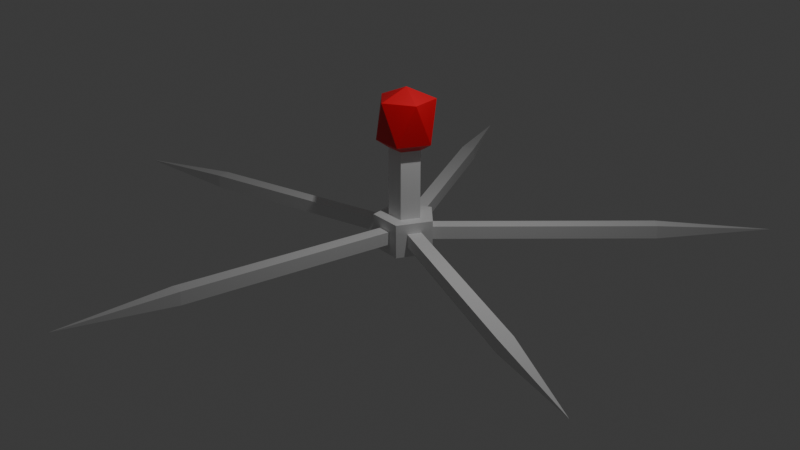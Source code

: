 # Source: Phage.blend  (saved by Blender 5.2.44; exported with 4.5.12 LTS)
import bpy
from mathutils import Matrix  # noqa: F401  (used for matrix-valued properties, if any)

bpy.ops.wm.read_factory_settings(use_empty=True)
scene = bpy.context.scene
scene.name = 'Scene'

# ---- collections
col_collection = bpy.data.collections.new('Collection'); scene.collection.children.link(col_collection)

# ---- materials (node trees are filled in below, after node groups)
mat_material = bpy.data.materials.new('Material')
mat_material.alpha_threshold = 0.0
mat_material.use_backface_culling_lightprobe_volume = False
mat_material.roughness = 0.5
mat_material.line_color = (0.0, 0.0, 0.0, 1.0)
mat_material_002 = bpy.data.materials.new('Material.002')

# ---- material node trees
mat_material.use_nodes = True; mat_material.node_tree.nodes.clear()
_N = mat_material.node_tree.nodes; _L = mat_material.node_tree.links
n0 = _N.new('ShaderNodeOutputMaterial'); n0.name = 'Material Output'; n0.location = (200, 100)
n1 = _N.new('ShaderNodeBsdfPrincipled'); n1.name = 'Principled BSDF'; n1.location = (-200, 100)
n1.inputs[10].default_value = 0.005
_L.new(n1.outputs[0], n0.inputs[0])
n0.is_active_output = True
mat_material_002.use_nodes = True; mat_material_002.node_tree.nodes.clear()
_N = mat_material_002.node_tree.nodes; _L = mat_material_002.node_tree.links
n0 = _N.new('ShaderNodeBsdfPrincipled'); n0.name = 'Principled BSDF'; n0.location = (-200, 100)
n0.inputs[0].default_value = (0.8, 0.006246, 0.01754, 1.0)
n0.inputs[10].default_value = 0.005
n1 = _N.new('ShaderNodeOutputMaterial'); n1.name = 'Material Output'; n1.location = (200, 100)
_L.new(n0.outputs[0], n1.inputs[0])
n1.is_active_output = True

# ---- world
world_world = bpy.data.worlds.new('World'); scene.world = world_world
world_world.use_nodes = True; world_world.node_tree.nodes.clear()
_N = world_world.node_tree.nodes; _L = world_world.node_tree.links
n0 = _N.new('ShaderNodeOutputWorld'); n0.name = 'World Output'; n0.location = (200, 100)
n1 = _N.new('ShaderNodeBackground'); n1.name = 'Background'; n1.location = (-200, 100)
n1.inputs[0].default_value = (0.05088, 0.05088, 0.05088, 1.0)
_L.new(n1.outputs[0], n0.inputs[0])
n0.is_active_output = True
world_world.color = (0.05088, 0.05088, 0.05088)
world_world.sun_shadow_jitter_overblur = 0.0

# ---- cameras
cam_camera = bpy.data.cameras.new('Camera')
cam_camera.clip_end = 100.0
cam_camera.ortho_scale = 7.314

# ---- lights
light_light = bpy.data.lights.new('Light', 'POINT')
light_light.energy = 1000.0
light_light.shadow_soft_size = 0.1

# ---- meshes
me_icosphere = bpy.data.meshes.new('Icosphere')
me_icosphere.from_pydata([(0.7236, -0.5257, -0.6344), (-0.2764, -0.8506, -0.6344), (-0.8944, 0.0, -0.6344), (-0.2764, 0.8506, -0.6344), (0.4266, 0.31, -0.8637), (0.2764, -0.8506, 0.6344), (-0.7236, -0.5257, 0.6344), (-0.7236, 0.5257, 0.6344), (0.2764, 0.8506, 0.6344), (0.8944, 0.0, 0.6344), (0.0, 0.0, 1.0), (0.4266, -0.31, -0.8637), (-0.163, -0.5015, -0.8637), (0.7236, 0.5257, -0.6344), (-0.5273, 0.0, -0.8637), (-0.163, 0.5015, -0.8637), (-0.163, -0.5015, -3.011), (-0.3062, -0.9423, -3.011), (0.4266, -0.31, -3.011), (0.4266, 0.31, -3.011), (-0.5273, -1.472e-08, -3.011), (-0.163, 0.5015, -3.011), (0.8016, -0.5824, -3.011), (0.8016, 0.5824, -3.011), (-0.9908, -2.766e-08, -3.011), (-0.3062, 0.9423, -3.011), (-0.3062, -0.9423, -4.069), (0.8016, -0.5824, -4.069), (0.8016, 0.5824, -4.069), (-0.9908, -2.766e-08, -4.069), (-0.3062, 0.9423, -4.069), (-0.3062, -0.9423, -3.011), (-0.9908, -2.766e-08, -3.011), (-0.3062, -0.9423, -4.069), (-0.9908, -2.766e-08, -4.069), (0.8016, -0.5824, -3.011), (-0.3062, -0.9423, -3.011), (0.8016, -0.5824, -4.069), (-0.3062, -0.9423, -4.069), (0.8016, 0.5824, -3.011), (0.8016, -0.5824, -3.011), (0.8016, 0.5824, -4.069), (0.8016, -0.5824, -4.069), (-0.3062, 0.9423, -3.011), (0.8016, 0.5824, -3.011), (-0.3062, 0.9423, -4.069), (0.8016, 0.5824, -4.069), (-0.9908, -2.766e-08, -3.011), (-0.3062, 0.9423, -3.011), (-0.9908, -2.766e-08, -4.069), (-0.3062, 0.9423, -4.069), (-0.5169, -0.6523, -3.337), (-0.7801, -0.29, -3.337), (-0.5169, -0.6523, -3.744), (-0.7801, -0.29, -3.744), (0.4607, -0.6932, -3.337), (0.03477, -0.8315, -3.337), (0.4607, -0.6932, -3.744), (0.03477, -0.8315, -3.744), (0.8016, 0.2239, -3.337), (0.8016, -0.2239, -3.337), (0.8016, 0.2239, -3.744), (0.8016, -0.2239, -3.744), (0.03477, 0.8315, -3.337), (0.4607, 0.6932, -3.337), (0.03477, 0.8315, -3.744), (0.4607, 0.6932, -3.744), (-0.7801, 0.29, -3.337), (-0.5169, 0.6523, -3.337), (-0.7801, 0.29, -3.744), (-0.5169, 0.6523, -3.744), (-2.453, -2.059, -3.337), (-2.716, -1.697, -3.337), (-2.453, -2.059, -3.744), (-2.716, -1.697, -3.744), (1.2, -2.969, -3.337), (0.7742, -3.107, -3.337), (1.2, -2.969, -3.744), (0.7742, -3.107, -3.744), (3.195, 0.2239, -3.337), (3.195, -0.2239, -3.337), (3.195, 0.2239, -3.744), (3.195, -0.2239, -3.744), (0.7742, 3.107, -3.337), (1.2, 2.969, -3.337), (0.7742, 3.107, -3.744), (1.2, 2.969, -3.744), (-2.716, 1.697, -3.337), (-2.453, 2.059, -3.337), (-2.716, 1.697, -3.744), (-2.453, 2.059, -3.744), (-2.989, -2.448, -3.337), (-3.252, -2.086, -3.337), (-2.989, -2.448, -3.744), (-3.252, -2.086, -3.744), (1.405, -3.599, -3.337), (0.9791, -3.738, -3.337), (1.405, -3.599, -3.744), (0.9791, -3.738, -3.744), (3.857, 0.2239, -3.337), (3.857, -0.2239, -3.337), (3.857, 0.2239, -3.744), (3.857, -0.2239, -3.744), (0.9791, 3.738, -3.337), (1.405, 3.599, -3.337), (0.9791, 3.738, -3.744), (1.405, 3.599, -3.744), (-3.252, 2.086, -3.337), (-2.989, 2.448, -3.337), (-3.252, 2.086, -3.744), (-2.989, 2.448, -3.744), (-5.652, -4.384, -3.337), (-5.916, -4.021, -3.337), (-5.652, -4.384, -3.744), (-5.916, -4.021, -3.744), (2.422, -6.73, -3.337), (1.996, -6.869, -3.337), (2.422, -6.73, -3.744), (1.996, -6.869, -3.744), (7.15, 0.2239, -3.337), (7.15, -0.2239, -3.337), (7.15, 0.2239, -3.744), (7.15, -0.2239, -3.744), (1.996, 6.869, -3.337), (2.422, 6.73, -3.337), (1.996, 6.869, -3.744), (2.422, 6.73, -3.744), (-5.916, 4.021, -3.337), (-5.652, 4.384, -3.337), (-5.916, 4.021, -3.744), (-5.652, 4.384, -3.744), (-6.071, -4.688, -3.337), (-6.334, -4.325, -3.337), (-6.071, -4.688, -3.744), (-6.334, -4.325, -3.744), (2.582, -7.222, -3.337), (2.156, -7.361, -3.337), (2.582, -7.222, -3.744), (2.156, -7.361, -3.744), (7.667, 0.2239, -3.337), (7.667, -0.2239, -3.337), (7.667, 0.2239, -3.744), (7.667, -0.2239, -3.744), (2.156, 7.361, -3.337), (2.582, 7.222, -3.337), (2.156, 7.361, -3.744), (2.582, 7.222, -3.744), (-6.334, 4.325, -3.337), (-6.071, 4.688, -3.337), (-6.334, 4.325, -3.744), (-6.071, 4.688, -3.744), (-9.057, -6.58, -3.54), (3.459, -10.65, -3.54), (11.19, 0.0, -3.54), (3.459, 10.65, -3.54), (-9.057, 6.58, -3.54)], [(33, 37)], [(11, 12, 16, 18), (12, 14, 20, 16), (15, 4, 19, 21), (4, 11, 18, 19), (14, 15, 21, 20), (0, 13, 9), (1, 0, 5), (2, 1, 6), (3, 2, 7), (13, 3, 8), (0, 9, 5), (1, 5, 6), (2, 6, 7), (3, 7, 8), (13, 8, 9), (5, 9, 10), (6, 5, 10), (7, 6, 10), (8, 7, 10), (9, 8, 10), (12, 11, 0, 1), (11, 4, 13, 0), (14, 12, 1, 2), (15, 14, 2, 3), (4, 15, 3, 13), (21, 19, 23, 25), (19, 18, 22, 23), (16, 20, 24, 17), (20, 21, 25, 24), (18, 16, 17, 22), (27, 22, 35, 37), (29, 26, 33, 34), (23, 28, 46, 44), (27, 28, 41, 42), (30, 29, 49, 50), (41, 39, 59, 61), (17, 24, 32, 31), (24, 29, 34, 32), (26, 17, 31, 33), (44, 46, 66, 64), (26, 27, 37, 38), (22, 17, 36, 35), (17, 26, 38, 36), (37, 35, 55, 57), (23, 22, 40, 39), (28, 23, 39, 41), (22, 27, 42, 40), (50, 49, 69, 70), (28, 30, 45, 46), (30, 25, 43, 45), (25, 23, 44, 43), (40, 42, 62, 60), (24, 25, 48, 47), (25, 30, 50, 48), (29, 24, 47, 49), (58, 57, 77, 78), (63, 64, 84, 83), (68, 70, 90, 88), (55, 56, 76, 75), (61, 59, 79, 81), (49, 47, 67, 69), (45, 43, 63, 65), (48, 50, 70, 68), (31, 32, 52, 51), (35, 36, 56, 55), (34, 33, 53, 54), (39, 40, 60, 59), (38, 37, 57, 58), (43, 44, 64, 63), (33, 31, 51, 53), (42, 41, 61, 62), (47, 48, 68, 67), (36, 38, 58, 56), (46, 45, 65, 66), (32, 34, 54, 52), (73, 71, 91, 93), (82, 81, 101, 102), (87, 88, 108, 107), (74, 73, 93, 94), (79, 80, 100, 99), (66, 65, 85, 86), (56, 58, 78, 76), (64, 66, 86, 84), (57, 55, 75, 77), (51, 52, 72, 71), (65, 63, 83, 85), (59, 60, 80, 79), (54, 53, 73, 74), (67, 68, 88, 87), (62, 61, 81, 82), (53, 51, 71, 73), (70, 69, 89, 90), (60, 62, 82, 80), (52, 54, 74, 72), (69, 67, 87, 89), (97, 95, 115, 117), (104, 106, 126, 124), (96, 98, 118, 116), (106, 105, 125, 126), (98, 97, 117, 118), (90, 89, 109, 110), (80, 82, 102, 100), (72, 74, 94, 92), (89, 87, 107, 109), (81, 79, 99, 101), (75, 76, 96, 95), (88, 90, 110, 108), (83, 84, 104, 103), (78, 77, 97, 98), (86, 85, 105, 106), (76, 78, 98, 96), (84, 86, 106, 104), (77, 75, 95, 97), (71, 72, 92, 91), (85, 83, 103, 105), (129, 127, 147, 149), (112, 114, 134, 132), (120, 122, 142, 140), (130, 129, 149, 150), (113, 111, 131, 133), (91, 92, 112, 111), (105, 103, 123, 125), (99, 100, 120, 119), (94, 93, 113, 114), (107, 108, 128, 127), (102, 101, 121, 122), (93, 91, 111, 113), (110, 109, 129, 130), (100, 102, 122, 120), (92, 94, 114, 112), (109, 107, 127, 129), (101, 99, 119, 121), (95, 96, 116, 115), (108, 110, 130, 128), (103, 104, 124, 123), (139, 140, 153), (145, 143, 154), (131, 132, 151), (137, 135, 152), (144, 146, 154), (121, 119, 139, 141), (115, 116, 136, 135), (128, 130, 150, 148), (123, 124, 144, 143), (118, 117, 137, 138), (126, 125, 145, 146), (116, 118, 138, 136), (124, 126, 146, 144), (117, 115, 135, 137), (111, 112, 132, 131), (125, 123, 143, 145), (119, 120, 140, 139), (114, 113, 133, 134), (127, 128, 148, 147), (122, 121, 141, 142), (134, 133, 151), (147, 148, 155), (142, 141, 153), (133, 131, 151), (150, 149, 155), (140, 142, 153), (132, 134, 151), (149, 147, 155), (141, 139, 153), (135, 136, 152), (148, 150, 155), (143, 144, 154), (138, 137, 152), (146, 145, 154), (136, 138, 152), (38, 34, 49, 45, 50, 41, 46, 37, 42, 33)])
me_icosphere.polygons.foreach_set('material_index', [0, 0, 0, 0, 0, 1, 1, 1, 1, 1, 1, 1, 1, 1, 1, 1, 1, 1, 1, 1, 1, 1, 1, 1, 1, 0, 0, 0, 0, 0, 0, 0, 0, 0, 0, 0, 0, 0, 0, 0, 0, 0, 0, 0, 0, 0, 0, 0, 0, 0, 0, 0, 0, 0, 0, 0, 0, 0, 0, 0, 0, 0, 0, 0, 0, 0, 0, 0, 0, 0, 0, 0, 0, 0, 0, 0, 0, 0, 0, 0, 0, 0, 0, 0, 0, 0, 0, 0, 0, 0, 0, 0, 0, 0, 0, 0, 0, 0, 0, 0, 0, 0, 0, 0, 0, 0, 0, 0, 0, 0, 0, 0, 0, 0, 0, 0, 0, 0, 0, 0, 0, 0, 0, 0, 0, 0, 0, 0, 0, 0, 0, 0, 0, 0, 0, 0, 0, 0, 0, 0, 0, 0, 0, 0, 0, 0, 0, 0, 0, 0, 0, 0, 0, 0, 0, 0, 0, 0, 0, 0, 0, 0, 0, 0, 0, 0, 0, 0, 0, 0, 0])
_uv = me_icosphere.uv_layers.new(name='UVMap')
_uv.uv.foreach_set('vector', [0.31, 0.0859, 0.1282, 0.0859, 0.1282, 0.0859, 0.31, 0.0859, 0.9627, 0.0859, 0.7809, 0.0859, 0.7809, 0.0859, 0.9627, 0.0859, 0.5991, 0.0859, 0.4919, 0.0859, 0.4919, 0.0859, 0.5991, 0.0859, 0.4919, 0.0859, 0.31, 0.0859, 0.31, 0.0859, 0.4919, 0.0859, 0.7809, 0.0859, 0.5991, 0.0859, 0.5991, 0.0859, 0.7809, 0.0859, 0.2727, 0.1575, 0.4545, 0.1575, 0.3636, 0.3149, 0.09091, 0.1575, 0.2727, 0.1575, 0.1818, 0.3149, 0.8182, 0.1575, 1.0, 0.1575, 0.9091, 0.3149, 0.6364, 0.1575, 0.8182, 0.1575, 0.7273, 0.3149, 0.4545, 0.1575, 0.6364, 0.1575, 0.5455, 0.3149, 0.2727, 0.1575, 0.3636, 0.3149, 0.1818, 0.3149, 0.09091, 0.1575, 0.1818, 0.3149, 0.0, 0.3149, 0.8182, 0.1575, 0.9091, 0.3149, 0.7273, 0.3149, 0.6364, 0.1575, 0.7273, 0.3149, 0.5455, 0.3149, 0.4545, 0.1575, 0.5455, 0.3149, 0.3636, 0.3149, 0.1818, 0.3149, 0.3636, 0.3149, 0.2727, 0.4724, 0.0, 0.3149, 0.1818, 0.3149, 0.09091, 0.4724, 0.7273, 0.3149, 0.9091, 0.3149, 0.8182, 0.4724, 0.5455, 0.3149, 0.7273, 0.3149, 0.6364, 0.4724, 0.3636, 0.3149, 0.5455, 0.3149, 0.4545, 0.4724, 0.1282, 0.0859, 0.31, 0.0859, 0.2727, 0.1575, 0.09091, 0.1575, 0.31, 0.0859, 0.4919, 0.0859, 0.4545, 0.1575, 0.2727, 0.1575, 0.7809, 0.0859, 0.9627, 0.0859, 1.0, 0.1575, 0.8182, 0.1575, 0.5991, 0.0859, 0.7809, 0.0859, 0.8182, 0.1575, 0.6364, 0.1575, 0.4919, 0.0859, 0.5991, 0.0859, 0.6364, 0.1575, 0.4545, 0.1575, 0.5991, 0.0859, 0.4919, 0.0859, 0.4919, 0.0859, 0.5991, 0.0859, 0.4919, 0.0859, 0.31, 0.0859, 0.31, 0.0859, 0.4919, 0.0859, 0.9627, 0.0859, 0.7809, 0.0859, 0.7809, 0.0859, 0.9627, 0.0859, 0.7809, 0.0859, 0.5991, 0.0859, 0.5991, 0.0859, 0.7809, 0.0859, 0.31, 0.0859, 0.1282, 0.0859, 0.1282, 0.0859, 0.31, 0.0859, 0.31, 0.0859, 0.31, 0.0859, 0.31, 0.0859, 0.31, 0.0859, 0.0, 0.0, 0.0, 0.0, 0.0, 0.0, 0.0, 0.0, 0.4919, 0.0859, 0.4919, 0.0859, 0.4919, 0.0859, 0.4919, 0.0859, 0.0, 0.0, 0.0, 0.0, 0.0, 0.0, 0.0, 0.0, 0.0, 0.0, 0.0, 0.0, 0.0, 0.0, 0.0, 0.0, 0.4919, 0.0859, 0.4919, 0.0859, 0.4919, 0.0859, 0.4919, 0.0859, 0.9627, 0.0859, 0.7809, 0.0859, 0.7809, 0.0859, 0.9627, 0.0859, 0.7809, 0.0859, 0.7809, 0.0859, 0.7809, 0.0859, 0.7809, 0.0859, 0.1282, 0.0859, 0.1282, 0.0859, 0.1282, 0.0859, 0.1282, 0.0859, 0.4919, 0.0859, 0.4919, 0.0859, 0.4919, 0.0859, 0.4919, 0.0859, 0.0, 0.0, 0.0, 0.0, 0.0, 0.0, 0.0, 0.0, 0.31, 0.0859, 0.1282, 0.0859, 0.1282, 0.0859, 0.31, 0.0859, 0.1282, 0.0859, 0.1282, 0.0859, 0.1282, 0.0859, 0.1282, 0.0859, 0.31, 0.0859, 0.31, 0.0859, 0.31, 0.0859, 0.31, 0.0859, 0.4919, 0.0859, 0.31, 0.0859, 0.31, 0.0859, 0.4919, 0.0859, 0.4919, 0.0859, 0.4919, 0.0859, 0.4919, 0.0859, 0.4919, 0.0859, 0.31, 0.0859, 0.31, 0.0859, 0.31, 0.0859, 0.31, 0.0859, 0.0, 0.0, 0.0, 0.0, 0.0, 0.0, 0.0, 0.0, 0.0, 0.0, 0.0, 0.0, 0.0, 0.0, 0.0, 0.0, 0.5991, 0.0859, 0.5991, 0.0859, 0.5991, 0.0859, 0.5991, 0.0859, 0.5991, 0.0859, 0.4919, 0.0859, 0.4919, 0.0859, 0.5991, 0.0859, 0.31, 0.0859, 0.31, 0.0859, 0.31, 0.0859, 0.31, 0.0859, 0.7809, 0.0859, 0.5991, 0.0859, 0.5991, 0.0859, 0.7809, 0.0859, 0.5991, 0.0859, 0.5991, 0.0859, 0.5991, 0.0859, 0.5991, 0.0859, 0.7809, 0.0859, 0.7809, 0.0859, 0.7809, 0.0859, 0.7809, 0.0859, 0.0, 0.0, 0.0, 0.0, 0.0, 0.0, 0.0, 0.0, 0.5991, 0.0859, 0.4919, 0.0859, 0.4919, 0.0859, 0.5991, 0.0859, 0.5991, 0.0859, 0.5991, 0.0859, 0.5991, 0.0859, 0.5991, 0.0859, 0.31, 0.0859, 0.1282, 0.0859, 0.1282, 0.0859, 0.31, 0.0859, 0.4919, 0.0859, 0.4919, 0.0859, 0.4919, 0.0859, 0.4919, 0.0859, 0.7809, 0.0859, 0.7809, 0.0859, 0.7809, 0.0859, 0.7809, 0.0859, 0.5991, 0.0859, 0.5991, 0.0859, 0.5991, 0.0859, 0.5991, 0.0859, 0.5991, 0.0859, 0.5991, 0.0859, 0.5991, 0.0859, 0.5991, 0.0859, 0.9627, 0.0859, 0.7809, 0.0859, 0.7809, 0.0859, 0.9627, 0.0859, 0.31, 0.0859, 0.1282, 0.0859, 0.1282, 0.0859, 0.31, 0.0859, 0.0, 0.0, 0.0, 0.0, 0.0, 0.0, 0.0, 0.0, 0.4919, 0.0859, 0.31, 0.0859, 0.31, 0.0859, 0.4919, 0.0859, 0.0, 0.0, 0.0, 0.0, 0.0, 0.0, 0.0, 0.0, 0.5991, 0.0859, 0.4919, 0.0859, 0.4919, 0.0859, 0.5991, 0.0859, 0.1282, 0.0859, 0.1282, 0.0859, 0.1282, 0.0859, 0.1282, 0.0859, 0.0, 0.0, 0.0, 0.0, 0.0, 0.0, 0.0, 0.0, 0.7809, 0.0859, 0.5991, 0.0859, 0.5991, 0.0859, 0.7809, 0.0859, 0.1282, 0.0859, 0.1282, 0.0859, 0.1282, 0.0859, 0.1282, 0.0859, 0.0, 0.0, 0.0, 0.0, 0.0, 0.0, 0.0, 0.0, 0.7809, 0.0859, 0.7809, 0.0859, 0.7809, 0.0859, 0.7809, 0.0859, 0.1282, 0.0859, 0.1282, 0.0859, 0.1282, 0.0859, 0.1282, 0.0859, 0.0, 0.0, 0.0, 0.0, 0.0, 0.0, 0.0, 0.0, 0.7809, 0.0859, 0.5991, 0.0859, 0.5991, 0.0859, 0.7809, 0.0859, 0.0, 0.0, 0.0, 0.0, 0.0, 0.0, 0.0, 0.0, 0.4919, 0.0859, 0.31, 0.0859, 0.31, 0.0859, 0.4919, 0.0859, 0.0, 0.0, 0.0, 0.0, 0.0, 0.0, 0.0, 0.0, 0.1282, 0.0859, 0.1282, 0.0859, 0.1282, 0.0859, 0.1282, 0.0859, 0.4919, 0.0859, 0.4919, 0.0859, 0.4919, 0.0859, 0.4919, 0.0859, 0.31, 0.0859, 0.31, 0.0859, 0.31, 0.0859, 0.31, 0.0859, 0.9627, 0.0859, 0.7809, 0.0859, 0.7809, 0.0859, 0.9627, 0.0859, 0.5991, 0.0859, 0.5991, 0.0859, 0.5991, 0.0859, 0.5991, 0.0859, 0.4919, 0.0859, 0.31, 0.0859, 0.31, 0.0859, 0.4919, 0.0859, 0.0, 0.0, 0.0, 0.0, 0.0, 0.0, 0.0, 0.0, 0.7809, 0.0859, 0.5991, 0.0859, 0.5991, 0.0859, 0.7809, 0.0859, 0.0, 0.0, 0.0, 0.0, 0.0, 0.0, 0.0, 0.0, 0.1282, 0.0859, 0.1282, 0.0859, 0.1282, 0.0859, 0.1282, 0.0859, 0.0, 0.0, 0.0, 0.0, 0.0, 0.0, 0.0, 0.0, 0.31, 0.0859, 0.31, 0.0859, 0.31, 0.0859, 0.31, 0.0859, 0.7809, 0.0859, 0.7809, 0.0859, 0.7809, 0.0859, 0.7809, 0.0859, 0.7809, 0.0859, 0.7809, 0.0859, 0.7809, 0.0859, 0.7809, 0.0859, 0.31, 0.0859, 0.31, 0.0859, 0.31, 0.0859, 0.31, 0.0859, 0.4919, 0.0859, 0.4919, 0.0859, 0.4919, 0.0859, 0.4919, 0.0859, 0.1282, 0.0859, 0.1282, 0.0859, 0.1282, 0.0859, 0.1282, 0.0859, 0.0, 0.0, 0.0, 0.0, 0.0, 0.0, 0.0, 0.0, 0.0, 0.0, 0.0, 0.0, 0.0, 0.0, 0.0, 0.0, 0.0, 0.0, 0.0, 0.0, 0.0, 0.0, 0.0, 0.0, 0.31, 0.0859, 0.31, 0.0859, 0.31, 0.0859, 0.31, 0.0859, 0.7809, 0.0859, 0.7809, 0.0859, 0.7809, 0.0859, 0.7809, 0.0859, 0.7809, 0.0859, 0.7809, 0.0859, 0.7809, 0.0859, 0.7809, 0.0859, 0.4919, 0.0859, 0.4919, 0.0859, 0.4919, 0.0859, 0.4919, 0.0859, 0.31, 0.0859, 0.1282, 0.0859, 0.1282, 0.0859, 0.31, 0.0859, 0.5991, 0.0859, 0.5991, 0.0859, 0.5991, 0.0859, 0.5991, 0.0859, 0.5991, 0.0859, 0.4919, 0.0859, 0.4919, 0.0859, 0.5991, 0.0859, 0.0, 0.0, 0.0, 0.0, 0.0, 0.0, 0.0, 0.0, 0.0, 0.0, 0.0, 0.0, 0.0, 0.0, 0.0, 0.0, 0.1282, 0.0859, 0.1282, 0.0859, 0.1282, 0.0859, 0.1282, 0.0859, 0.4919, 0.0859, 0.4919, 0.0859, 0.4919, 0.0859, 0.4919, 0.0859, 0.31, 0.0859, 0.31, 0.0859, 0.31, 0.0859, 0.31, 0.0859, 0.9627, 0.0859, 0.7809, 0.0859, 0.7809, 0.0859, 0.9627, 0.0859, 0.5991, 0.0859, 0.5991, 0.0859, 0.5991, 0.0859, 0.5991, 0.0859, 0.7809, 0.0859, 0.7809, 0.0859, 0.7809, 0.0859, 0.7809, 0.0859, 0.7809, 0.0859, 0.7809, 0.0859, 0.7809, 0.0859, 0.7809, 0.0859, 0.31, 0.0859, 0.31, 0.0859, 0.31, 0.0859, 0.31, 0.0859, 0.0, 0.0, 0.0, 0.0, 0.0, 0.0, 0.0, 0.0, 0.1282, 0.0859, 0.1282, 0.0859, 0.1282, 0.0859, 0.1282, 0.0859, 0.9627, 0.0859, 0.7809, 0.0859, 0.7809, 0.0859, 0.9627, 0.0859, 0.5991, 0.0859, 0.5991, 0.0859, 0.5991, 0.0859, 0.5991, 0.0859, 0.4919, 0.0859, 0.31, 0.0859, 0.31, 0.0859, 0.4919, 0.0859, 0.0, 0.0, 0.0, 0.0, 0.0, 0.0, 0.0, 0.0, 0.7809, 0.0859, 0.5991, 0.0859, 0.5991, 0.0859, 0.7809, 0.0859, 0.0, 0.0, 0.0, 0.0, 0.0, 0.0, 0.0, 0.0, 0.1282, 0.0859, 0.1282, 0.0859, 0.1282, 0.0859, 0.1282, 0.0859, 0.0, 0.0, 0.0, 0.0, 0.0, 0.0, 0.0, 0.0, 0.31, 0.0859, 0.31, 0.0859, 0.31, 0.0859, 0.31, 0.0859, 0.7809, 0.0859, 0.7809, 0.0859, 0.7809, 0.0859, 0.7809, 0.0859, 0.7809, 0.0859, 0.7809, 0.0859, 0.7809, 0.0859, 0.7809, 0.0859, 0.4919, 0.0859, 0.4919, 0.0859, 0.4919, 0.0859, 0.4919, 0.0859, 0.31, 0.0859, 0.1282, 0.0859, 0.1282, 0.0859, 0.31, 0.0859, 0.5991, 0.0859, 0.5991, 0.0859, 0.5991, 0.0859, 0.5991, 0.0859, 0.5991, 0.0859, 0.4919, 0.0859, 0.4919, 0.0859, 0.5991, 0.0859, 0.4919, 0.0859, 0.31, 0.0859, 0.4919, 0.0859, 0.5991, 0.0859, 0.5991, 0.0859, 0.5991, 0.0859, 0.9627, 0.0859, 0.7809, 0.0859, 0.9627, 0.0859, 0.31, 0.0859, 0.31, 0.0859, 0.31, 0.0859, 0.4919, 0.0859, 0.4919, 0.0859, 0.4919, 0.0859, 0.4919, 0.0859, 0.4919, 0.0859, 0.4919, 0.0859, 0.4919, 0.0859, 0.31, 0.0859, 0.1282, 0.0859, 0.1282, 0.0859, 0.31, 0.0859, 0.5991, 0.0859, 0.5991, 0.0859, 0.5991, 0.0859, 0.5991, 0.0859, 0.5991, 0.0859, 0.4919, 0.0859, 0.4919, 0.0859, 0.5991, 0.0859, 0.0, 0.0, 0.0, 0.0, 0.0, 0.0, 0.0, 0.0, 0.0, 0.0, 0.0, 0.0, 0.0, 0.0, 0.0, 0.0, 0.1282, 0.0859, 0.1282, 0.0859, 0.1282, 0.0859, 0.1282, 0.0859, 0.4919, 0.0859, 0.4919, 0.0859, 0.4919, 0.0859, 0.4919, 0.0859, 0.31, 0.0859, 0.31, 0.0859, 0.31, 0.0859, 0.31, 0.0859, 0.9627, 0.0859, 0.7809, 0.0859, 0.7809, 0.0859, 0.9627, 0.0859, 0.5991, 0.0859, 0.5991, 0.0859, 0.5991, 0.0859, 0.5991, 0.0859, 0.4919, 0.0859, 0.31, 0.0859, 0.31, 0.0859, 0.4919, 0.0859, 0.0, 0.0, 0.0, 0.0, 0.0, 0.0, 0.0, 0.0, 0.7809, 0.0859, 0.5991, 0.0859, 0.5991, 0.0859, 0.7809, 0.0859, 0.0, 0.0, 0.0, 0.0, 0.0, 0.0, 0.0, 0.0, 0.0, 0.0, 0.0, 0.0, 0.0, 0.0, 0.7809, 0.0859, 0.5991, 0.0859, 0.7809, 0.0859, 0.0, 0.0, 0.0, 0.0, 0.0, 0.0, 0.1282, 0.0859, 0.1282, 0.0859, 0.1282, 0.0859, 0.0, 0.0, 0.0, 0.0, 0.0, 0.0, 0.31, 0.0859, 0.31, 0.0859, 0.31, 0.0859, 0.7809, 0.0859, 0.7809, 0.0859, 0.7809, 0.0859, 0.7809, 0.0859, 0.7809, 0.0859, 0.7809, 0.0859, 0.4919, 0.0859, 0.4919, 0.0859, 0.4919, 0.0859, 0.31, 0.0859, 0.1282, 0.0859, 0.31, 0.0859, 0.5991, 0.0859, 0.5991, 0.0859, 0.5991, 0.0859, 0.5991, 0.0859, 0.4919, 0.0859, 0.5991, 0.0859, 0.0, 0.0, 0.0, 0.0, 0.0, 0.0, 0.0, 0.0, 0.0, 0.0, 0.0, 0.0, 0.1282, 0.0859, 0.1282, 0.0859, 0.1282, 0.0859, 0.0, 0.0, 0.0, 0.0, 0.0, 0.0, 0.0, 0.0, 0.0, 0.0, 0.0, 0.0, 0.0, 0.0, 0.0, 0.0, 0.0, 0.0, 0.0, 0.0])
me_icosphere.materials.append(mat_material)
me_icosphere.materials.append(mat_material_002)
me_icosphere.update()

# ---- objects
ob_light = bpy.data.objects.new('Light', light_light)
ob_camera = bpy.data.objects.new('Camera', cam_camera)
ob_icosphere = bpy.data.objects.new('Icosphere', me_icosphere)

# ---- transforms, parenting, visibility, modifiers, constraints
ob_light.location = (4.076, 1.005, 5.904)
ob_light.rotation_euler = (0.6503, 0.05522, 1.866)
ob_light.lock_rotations_4d = False
ob_light.empty_display_type = 'ARROWS'
ob_light.color = (0.0, 0.0, 0.0, 0.0)
ob_light.lineart.crease_threshold = 0.0
ob_camera.location = (29.74, -10.04, 9.704)
ob_camera.rotation_euler = (1.176, -1.441e-07, 1.251)
ob_camera.lock_rotations_4d = False
ob_camera.empty_display_type = 'ARROWS'
ob_camera.color = (0.0, 0.0, 0.0, 0.0)
ob_camera.display_type = 'WIRE'
ob_camera.lineart.crease_threshold = 0.0
ob_icosphere.location = (0.0, 0.0, 0.0)

# ---- collection membership
col_collection.objects.link(ob_light)
col_collection.objects.link(ob_camera)
col_collection.objects.link(ob_icosphere)

# ---- scene / render settings (as saved in the file)
scene.camera = ob_camera
scene.frame_start = 1; scene.frame_end = 250; scene.frame_set(1)
scene.render.engine = 'BLENDER_EEVEE_NEXT'
scene.render.bake_bias = 0.0
scene.render.bake_samples = 0
scene.render.compositor_device = 'GPU'
scene.eevee.use_volume_custom_range = False
scene.eevee.fast_gi_thickness_near = 0.1
scene.eevee.fast_gi_thickness_far = 0.0
scene.eevee.ray_tracing_options.screen_trace_thickness = 0.1
bpy.context.view_layer.update()
